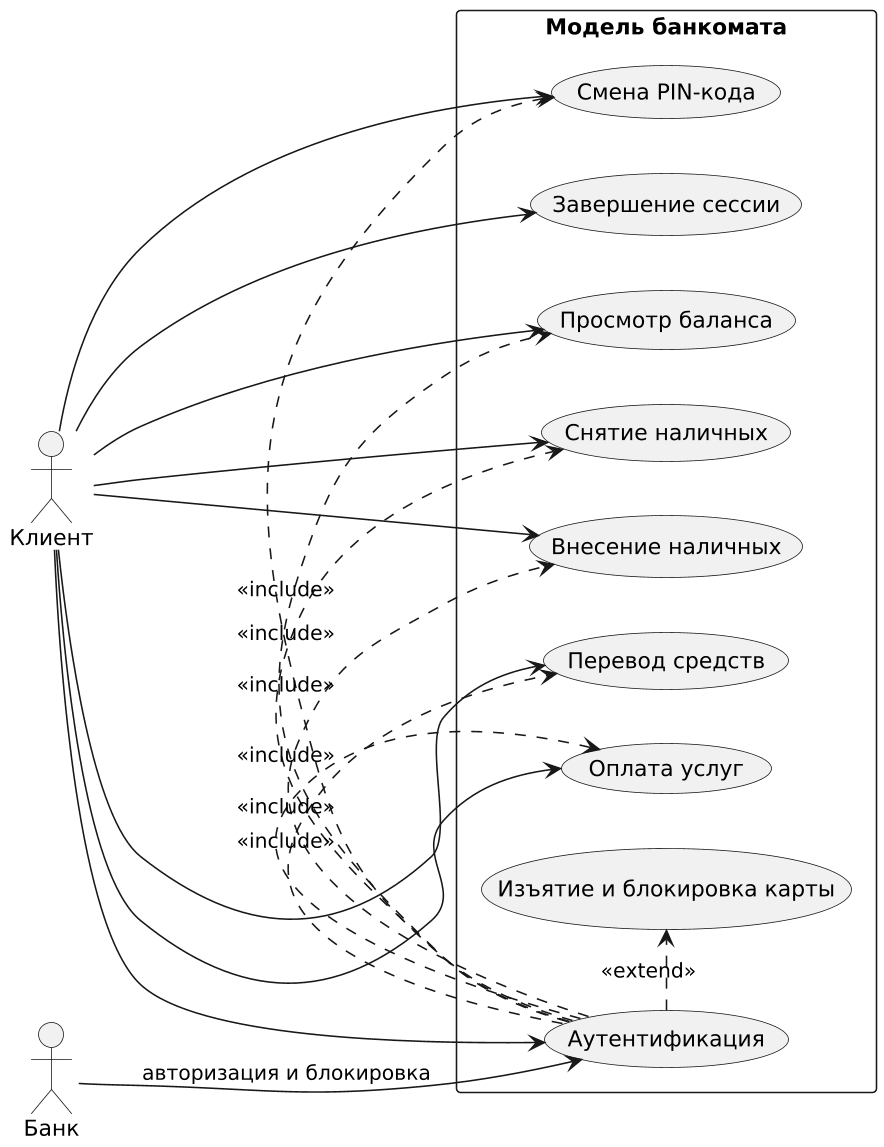

The diagram above was rendered by PlantUML. Its source (embedded in the PNG):
@startuml
skinparam monochrome true
skinparam shadowing false
skinparam dpi 150

left to right direction

actor "Клиент" as Client
actor "Банк" as Bank

rectangle "Модель банкомата" {

    usecase "Аутентификация" as Auth
    usecase "Просмотр баланса" as Balance
    usecase "Снятие наличных" as Withdraw
    usecase "Внесение наличных" as Deposit
    usecase "Перевод средств" as Transfer
    usecase "Оплата услуг" as Payment
    usecase "Смена PIN-кода" as ChangePIN
    usecase "Завершение сессии" as Logout

    usecase "Изъятие и блокировка карты" as RetainBlock
}

Client --> Auth
Client --> Balance
Client --> Withdraw
Client --> Deposit
Client --> Transfer
Client --> Payment
Client --> ChangePIN
Client --> Logout

Auth .> Balance   : <<include>>
Auth .> Withdraw  : <<include>>
Auth .> Deposit   : <<include>>
Auth .> Transfer  : <<include>>
Auth .> Payment   : <<include>>
Auth .> ChangePIN : <<include>>

Auth .> RetainBlock : <<extend>>

Bank --> Auth : авторизация и блокировка
@enduml